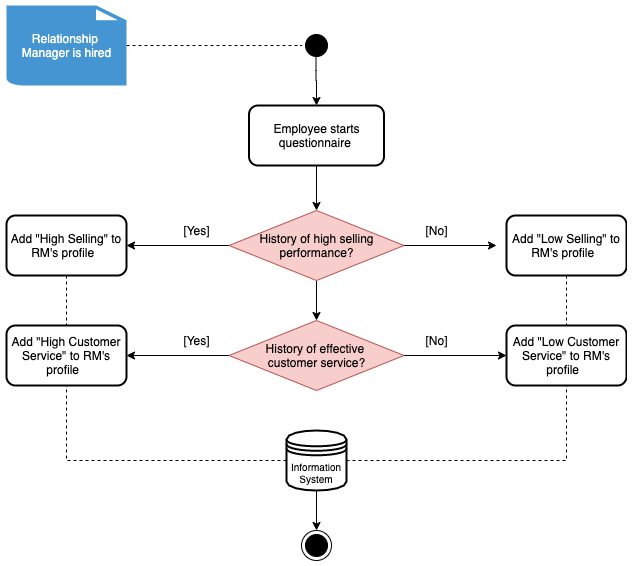

The diagram above was exported from draw.io. Its source (the exported page's mxGraphModel, read from the mxfile embedded in the PNG):
<mxGraphModel dx="1426" dy="771" grid="1" gridSize="10" guides="1" tooltips="1" connect="1" arrows="1" fold="1" page="1" pageScale="1" pageWidth="827" pageHeight="1169" math="0" shadow="0">
  <root>
    <mxCell id="0" />
    <mxCell id="1" parent="0" />
    <mxCell id="6CX87ypmWx2bYhbZ1SyY-1" value="" style="ellipse;html=1;shape=startState;fillColor=#000000;strokeColor=#000000;" parent="1" vertex="1">
      <mxGeometry x="405" y="90" width="30" height="30" as="geometry" />
    </mxCell>
    <mxCell id="6CX87ypmWx2bYhbZ1SyY-2" value="" style="edgeStyle=orthogonalEdgeStyle;html=1;verticalAlign=bottom;endArrow=classic;endSize=6;strokeColor=#000000;endFill=1;entryX=0.5;entryY=0;entryDx=0;entryDy=0;" parent="1" target="6CX87ypmWx2bYhbZ1SyY-7" edge="1">
      <mxGeometry relative="1" as="geometry">
        <mxPoint x="419.5" y="155" as="targetPoint" />
        <mxPoint x="419.5" y="115" as="sourcePoint" />
        <Array as="points" />
      </mxGeometry>
    </mxCell>
    <mxCell id="6CX87ypmWx2bYhbZ1SyY-13" style="edgeStyle=orthogonalEdgeStyle;rounded=0;orthogonalLoop=1;jettySize=auto;html=1;entryX=0;entryY=0.5;entryDx=0;entryDy=0;dashed=1;endArrow=none;endFill=0;strokeColor=#000000;" parent="1" source="6CX87ypmWx2bYhbZ1SyY-6" target="6CX87ypmWx2bYhbZ1SyY-1" edge="1">
      <mxGeometry relative="1" as="geometry" />
    </mxCell>
    <mxCell id="6CX87ypmWx2bYhbZ1SyY-6" value="&lt;font color=&quot;#ffffff&quot;&gt;Relationship &lt;br&gt;Manager&amp;nbsp;is hired&lt;/font&gt;" style="shadow=0;dashed=0;html=1;strokeColor=none;fillColor=#4495D1;labelPosition=center;verticalLabelPosition=middle;verticalAlign=middle;align=center;outlineConnect=0;shape=mxgraph.veeam.2d.file;" parent="1" vertex="1">
      <mxGeometry x="110" y="65" width="120" height="80" as="geometry" />
    </mxCell>
    <mxCell id="6CX87ypmWx2bYhbZ1SyY-14" style="edgeStyle=orthogonalEdgeStyle;rounded=0;orthogonalLoop=1;jettySize=auto;html=1;exitX=0.5;exitY=1;exitDx=0;exitDy=0;endArrow=classic;endFill=1;strokeColor=#000000;entryX=0.5;entryY=0;entryDx=0;entryDy=0;" parent="1" source="6CX87ypmWx2bYhbZ1SyY-7" target="6CX87ypmWx2bYhbZ1SyY-15" edge="1">
      <mxGeometry relative="1" as="geometry">
        <mxPoint x="420" y="260" as="targetPoint" />
      </mxGeometry>
    </mxCell>
    <mxCell id="6CX87ypmWx2bYhbZ1SyY-7" value="Employee starts questionnaire&amp;nbsp;" style="shape=rect;html=1;rounded=1;whiteSpace=wrap;align=center;strokeColor=#000000;strokeWidth=2;" parent="1" vertex="1">
      <mxGeometry x="352.5" y="165" width="135" height="60" as="geometry" />
    </mxCell>
    <mxCell id="6CX87ypmWx2bYhbZ1SyY-18" style="edgeStyle=orthogonalEdgeStyle;rounded=0;orthogonalLoop=1;jettySize=auto;html=1;endArrow=classic;endFill=1;strokeColor=#000000;entryX=1;entryY=0.5;entryDx=0;entryDy=0;" parent="1" source="6CX87ypmWx2bYhbZ1SyY-15" target="6CX87ypmWx2bYhbZ1SyY-22" edge="1">
      <mxGeometry relative="1" as="geometry">
        <mxPoint x="240" y="305" as="targetPoint" />
      </mxGeometry>
    </mxCell>
    <mxCell id="6CX87ypmWx2bYhbZ1SyY-19" style="edgeStyle=orthogonalEdgeStyle;rounded=0;orthogonalLoop=1;jettySize=auto;html=1;exitX=1;exitY=0.5;exitDx=0;exitDy=0;endArrow=classic;endFill=1;strokeColor=#000000;" parent="1" source="6CX87ypmWx2bYhbZ1SyY-15" edge="1">
      <mxGeometry relative="1" as="geometry">
        <mxPoint x="600" y="305" as="targetPoint" />
      </mxGeometry>
    </mxCell>
    <mxCell id="6CX87ypmWx2bYhbZ1SyY-32" value="" style="edgeStyle=orthogonalEdgeStyle;rounded=0;orthogonalLoop=1;jettySize=auto;html=1;endArrow=classic;endFill=1;strokeColor=#000000;fontSize=10;entryX=0.5;entryY=0;entryDx=0;entryDy=0;" parent="1" source="6CX87ypmWx2bYhbZ1SyY-15" target="6CX87ypmWx2bYhbZ1SyY-30" edge="1">
      <mxGeometry relative="1" as="geometry">
        <mxPoint x="420" y="370" as="targetPoint" />
      </mxGeometry>
    </mxCell>
    <mxCell id="6CX87ypmWx2bYhbZ1SyY-15" value="History of high selling performance?" style="rhombus;whiteSpace=wrap;html=1;strokeColor=#b85450;strokeWidth=1;fillColor=#f8cecc;" parent="1" vertex="1">
      <mxGeometry x="332.5" y="270" width="175" height="70" as="geometry" />
    </mxCell>
    <mxCell id="6CX87ypmWx2bYhbZ1SyY-20" value="[No]" style="text;html=1;align=center;verticalAlign=middle;resizable=0;points=[];autosize=1;" parent="1" vertex="1">
      <mxGeometry x="520" y="280" width="40" height="20" as="geometry" />
    </mxCell>
    <mxCell id="6CX87ypmWx2bYhbZ1SyY-21" value="[Yes]" style="text;html=1;align=center;verticalAlign=middle;resizable=0;points=[];autosize=1;" parent="1" vertex="1">
      <mxGeometry x="280" y="280" width="40" height="20" as="geometry" />
    </mxCell>
    <mxCell id="6CX87ypmWx2bYhbZ1SyY-39" style="edgeStyle=orthogonalEdgeStyle;rounded=0;orthogonalLoop=1;jettySize=auto;html=1;entryX=0.5;entryY=0;entryDx=0;entryDy=0;endArrow=none;endFill=0;strokeColor=#000000;fontSize=10;dashed=1;" parent="1" source="6CX87ypmWx2bYhbZ1SyY-22" target="6CX87ypmWx2bYhbZ1SyY-33" edge="1">
      <mxGeometry relative="1" as="geometry" />
    </mxCell>
    <mxCell id="6CX87ypmWx2bYhbZ1SyY-22" value="Add &quot;High Selling&quot; to RM's profile&amp;nbsp;&amp;nbsp;" style="rounded=1;whiteSpace=wrap;html=1;strokeColor=#000000;strokeWidth=2;" parent="1" vertex="1">
      <mxGeometry x="110" y="275" width="120" height="60" as="geometry" />
    </mxCell>
    <mxCell id="6CX87ypmWx2bYhbZ1SyY-40" style="edgeStyle=orthogonalEdgeStyle;rounded=0;orthogonalLoop=1;jettySize=auto;html=1;entryX=0.5;entryY=0;entryDx=0;entryDy=0;dashed=1;endArrow=none;endFill=0;strokeColor=#000000;fontSize=10;" parent="1" source="6CX87ypmWx2bYhbZ1SyY-23" target="6CX87ypmWx2bYhbZ1SyY-34" edge="1">
      <mxGeometry relative="1" as="geometry" />
    </mxCell>
    <mxCell id="6CX87ypmWx2bYhbZ1SyY-23" value="&lt;span&gt;Add &quot;Low Selling&quot; to RM's profile&amp;nbsp;&amp;nbsp;&lt;/span&gt;" style="rounded=1;whiteSpace=wrap;html=1;strokeColor=#000000;strokeWidth=2;" parent="1" vertex="1">
      <mxGeometry x="610" y="275" width="120" height="60" as="geometry" />
    </mxCell>
    <mxCell id="6CX87ypmWx2bYhbZ1SyY-43" style="edgeStyle=orthogonalEdgeStyle;rounded=0;orthogonalLoop=1;jettySize=auto;html=1;entryX=0.5;entryY=1;entryDx=0;entryDy=0;dashed=1;endArrow=none;endFill=0;strokeColor=#000000;fontSize=10;" parent="1" source="6CX87ypmWx2bYhbZ1SyY-24" target="6CX87ypmWx2bYhbZ1SyY-34" edge="1">
      <mxGeometry relative="1" as="geometry" />
    </mxCell>
    <mxCell id="6CX87ypmWx2bYhbZ1SyY-44" style="edgeStyle=orthogonalEdgeStyle;rounded=0;orthogonalLoop=1;jettySize=auto;html=1;entryX=0.5;entryY=1;entryDx=0;entryDy=0;dashed=1;endArrow=none;endFill=0;strokeColor=#000000;fontSize=10;" parent="1" source="6CX87ypmWx2bYhbZ1SyY-24" target="6CX87ypmWx2bYhbZ1SyY-33" edge="1">
      <mxGeometry relative="1" as="geometry" />
    </mxCell>
    <mxCell id="6CX87ypmWx2bYhbZ1SyY-46" style="edgeStyle=orthogonalEdgeStyle;rounded=0;orthogonalLoop=1;jettySize=auto;html=1;exitX=0.5;exitY=1;exitDx=0;exitDy=0;endArrow=classic;endFill=1;strokeColor=#000000;fontSize=10;" parent="1" source="6CX87ypmWx2bYhbZ1SyY-24" edge="1">
      <mxGeometry relative="1" as="geometry">
        <mxPoint x="420" y="590" as="targetPoint" />
      </mxGeometry>
    </mxCell>
    <mxCell id="6CX87ypmWx2bYhbZ1SyY-24" value="Information System" style="shape=datastore;whiteSpace=wrap;html=1;strokeColor=#000000;strokeWidth=2;fontSize=10;" parent="1" vertex="1">
      <mxGeometry x="390" y="490" width="60" height="60" as="geometry" />
    </mxCell>
    <mxCell id="6CX87ypmWx2bYhbZ1SyY-35" style="edgeStyle=orthogonalEdgeStyle;rounded=0;orthogonalLoop=1;jettySize=auto;html=1;exitX=0;exitY=0.5;exitDx=0;exitDy=0;endArrow=classic;endFill=1;strokeColor=#000000;fontSize=10;entryX=1;entryY=0.5;entryDx=0;entryDy=0;" parent="1" source="6CX87ypmWx2bYhbZ1SyY-30" target="6CX87ypmWx2bYhbZ1SyY-33" edge="1">
      <mxGeometry relative="1" as="geometry">
        <mxPoint x="240" y="415" as="targetPoint" />
      </mxGeometry>
    </mxCell>
    <mxCell id="6CX87ypmWx2bYhbZ1SyY-36" style="edgeStyle=orthogonalEdgeStyle;rounded=0;orthogonalLoop=1;jettySize=auto;html=1;exitX=1;exitY=0.5;exitDx=0;exitDy=0;endArrow=classic;endFill=1;strokeColor=#000000;fontSize=10;entryX=0;entryY=0.5;entryDx=0;entryDy=0;" parent="1" source="6CX87ypmWx2bYhbZ1SyY-30" target="6CX87ypmWx2bYhbZ1SyY-34" edge="1">
      <mxGeometry relative="1" as="geometry">
        <mxPoint x="600" y="415" as="targetPoint" />
      </mxGeometry>
    </mxCell>
    <mxCell id="6CX87ypmWx2bYhbZ1SyY-30" value="History of effective &lt;br&gt;customer service?" style="rhombus;whiteSpace=wrap;html=1;strokeColor=#b85450;strokeWidth=1;fillColor=#f8cecc;" parent="1" vertex="1">
      <mxGeometry x="332.5" y="380" width="175" height="70" as="geometry" />
    </mxCell>
    <mxCell id="6CX87ypmWx2bYhbZ1SyY-33" value="Add &quot;High Customer Service&quot; to RM's profile&amp;nbsp;&amp;nbsp;" style="rounded=1;whiteSpace=wrap;html=1;strokeColor=#000000;strokeWidth=2;" parent="1" vertex="1">
      <mxGeometry x="110" y="385" width="120" height="60" as="geometry" />
    </mxCell>
    <mxCell id="6CX87ypmWx2bYhbZ1SyY-34" value="&lt;span&gt;Add &quot;Low Customer Service&quot; to RM's profile&amp;nbsp;&amp;nbsp;&lt;/span&gt;" style="rounded=1;whiteSpace=wrap;html=1;strokeColor=#000000;strokeWidth=2;" parent="1" vertex="1">
      <mxGeometry x="610" y="385" width="120" height="60" as="geometry" />
    </mxCell>
    <mxCell id="6CX87ypmWx2bYhbZ1SyY-37" value="[No]" style="text;html=1;align=center;verticalAlign=middle;resizable=0;points=[];autosize=1;" parent="1" vertex="1">
      <mxGeometry x="520" y="390" width="40" height="20" as="geometry" />
    </mxCell>
    <mxCell id="6CX87ypmWx2bYhbZ1SyY-38" value="[Yes]" style="text;html=1;align=center;verticalAlign=middle;resizable=0;points=[];autosize=1;" parent="1" vertex="1">
      <mxGeometry x="280" y="390" width="40" height="20" as="geometry" />
    </mxCell>
    <mxCell id="6CX87ypmWx2bYhbZ1SyY-45" value="" style="ellipse;html=1;shape=endState;fillColor=#000000;strokeColor=#000000;fontSize=10;" parent="1" vertex="1">
      <mxGeometry x="405" y="590" width="30" height="30" as="geometry" />
    </mxCell>
  </root>
</mxGraphModel>